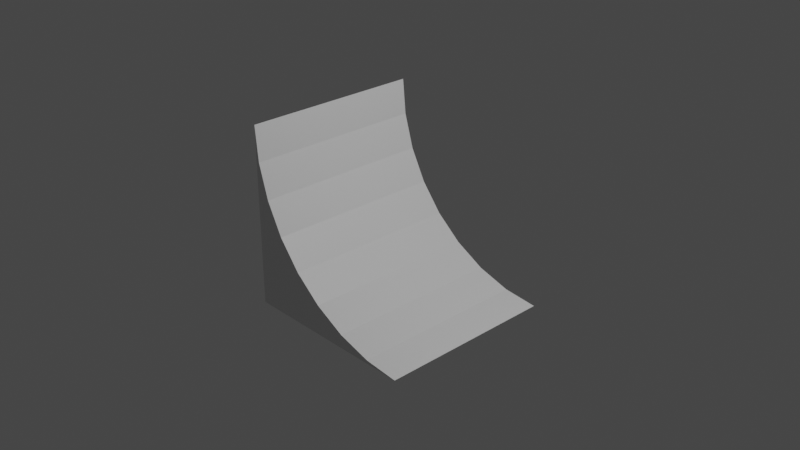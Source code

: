 # Source: curve.blend  (saved by Blender 2.93.20; exported with 4.5.12 LTS)
import bpy
from mathutils import Matrix  # noqa: F401  (used for matrix-valued properties, if any)

bpy.ops.wm.read_factory_settings(use_empty=True)
scene = bpy.context.scene
scene.name = 'Scene'

# ---- collections
col_collection = bpy.data.collections.new('Collection'); scene.collection.children.link(col_collection)

# ---- materials (node trees are filled in below, after node groups)
mat_material = bpy.data.materials.new('Material')
mat_material.alpha_threshold = 0.0
mat_material.use_transparent_shadow = False
mat_material.line_color = (0.0, 0.0, 0.0, 1.0)

# ---- material node trees
mat_material.use_nodes = True; mat_material.node_tree.nodes.clear()
_N = mat_material.node_tree.nodes; _L = mat_material.node_tree.links
n0 = _N.new('ShaderNodeOutputMaterial'); n0.name = 'Material Output'; n0.location = (300, 300)
n1 = _N.new('ShaderNodeBsdfPrincipled'); n1.name = 'Principled BSDF'; n1.location = (10, 300)
n1.distribution = 'GGX'
n1.subsurface_method = 'BURLEY'
n1.inputs[2].default_value = 0.4
n1.inputs[3].default_value = 1.45
n1.inputs[27].default_value = (0.0, 0.0, 0.0, 1.0)
n1.inputs[28].default_value = 1.0
_L.new(n1.outputs[0], n0.inputs[0])
n0.is_active_output = True

# ---- world
world_world = bpy.data.worlds.new('World'); scene.world = world_world
world_world.use_nodes = True; world_world.node_tree.nodes.clear()
_N = world_world.node_tree.nodes; _L = world_world.node_tree.links
n0 = _N.new('ShaderNodeOutputWorld'); n0.name = 'World Output'; n0.location = (300, 300)
n1 = _N.new('ShaderNodeBackground'); n1.name = 'Background'; n1.location = (10, 300)
n1.inputs[0].default_value = (0.05088, 0.05088, 0.05088, 1.0)
_L.new(n1.outputs[0], n0.inputs[0])
n0.is_active_output = True
world_world.color = (0.05088, 0.05088, 0.05088)
world_world.use_sun_shadow = False
world_world.sun_shadow_jitter_overblur = 0.0

# ---- cameras
cam_camera = bpy.data.cameras.new('Camera')
cam_camera.clip_end = 100.0
cam_camera.ortho_scale = 7.314

# ---- lights
light_light = bpy.data.lights.new('Light', 'POINT')
light_light.transmission_factor = 0.0
light_light.energy = 1000.0
light_light.shadow_soft_size = 0.1
light_light.shadow_maximum_resolution = 0.006
light_light.use_absolute_resolution = True

# ---- meshes
me_cube = bpy.data.meshes.new('Cube')
me_cube.from_pydata([(1.0, 1.0, -1.0), (1.0, -1.0, -1.0), (-1.0, 1.0, 1.0), (-1.0, 1.0, -1.0), (-1.0, -1.0, 1.0), (-1.0, -1.0, -1.0), (-1.0, 1.0, 1.0), (-1.0, -1.0, 1.0), (1.0, -1.0, -1.0), (-0.9616, -1.0, 0.6098), (-0.6629, -1.0, -0.1111), (-0.8478, -1.0, 0.2346), (-0.1111, -1.0, -0.6629), (0.6098, -1.0, -0.9616), (1.0, -1.0, -1.0), (0.2346, -1.0, -0.8478), (-0.4142, -1.0, -0.4142), (1.0, 1.0, -1.0), (1.0, 1.0, -1.0), (-0.9616, 1.0, 0.6098), (-0.6629, 1.0, -0.1111), (-0.8478, 1.0, 0.2346), (-0.4142, 1.0, -0.4142), (0.2346, 1.0, -0.8478), (-0.1111, 1.0, -0.6629), (0.6098, 1.0, -0.9616)], [], [(6, 2, 4, 7), (7, 4, 5, 14, 13, 15, 12, 16, 10, 11, 9), (14, 1, 8), (5, 4, 2, 3), (0, 1, 14, 17), (14, 5, 3, 17), (8, 1, 0, 18), (17, 18, 0), (17, 3, 2, 6, 19, 21, 20, 22, 24, 23, 25), (18, 17, 14, 8), (25, 13, 14, 17), (23, 15, 13, 25), (24, 12, 15, 23), (22, 16, 12, 24), (10, 16, 22, 20), (11, 10, 20, 21), (9, 11, 21, 19), (6, 7, 9, 19)])
_uv = me_cube.uv_layers.new(name='UVMap')
_uv.uv.foreach_set('vector', [0.875, 0.5, 0.875, 0.5, 0.875, 0.75, 0.875, 0.75, 0.625, 1.0, 0.625, 1.0, 0.375, 1.0, 0.375, 0.75, 0.3798, 0.7988, 0.394, 0.8457, 0.4171, 0.8889, 0.4482, 0.9268, 0.4861, 0.9579, 0.5293, 0.981, 0.5762, 0.9952, 0.375, 0.75, 0.375, 0.75, 0.375, 0.75, 0.375, 0.0, 0.625, 0.0, 0.625, 0.25, 0.375, 0.25, 0.375, 0.5, 0.375, 0.75, 0.375, 0.75, 0.375, 0.5, 0.375, 0.75, 0.125, 0.75, 0.125, 0.5, 0.375, 0.5, 0.375, 0.75, 0.375, 0.75, 0.375, 0.5, 0.375, 0.5, 0.375, 0.5, 0.375, 0.5, 0.375, 0.5, 0.375, 0.5, 0.375, 0.25, 0.625, 0.25, 0.625, 0.25, 0.5762, 0.2548, 0.5293, 0.269, 0.4861, 0.2921, 0.4482, 0.3232, 0.4171, 0.3611, 0.394, 0.4043, 0.3798, 0.4512, 0.5, 0.625, 0.5, 0.625, 0.5, 0.875, 0.5, 0.875, 0.4688, 0.625, 0.4688, 0.875, 0.5, 0.875, 0.5, 0.625, 0.4375, 0.625, 0.4375, 0.875, 0.4688, 0.875, 0.4688, 0.625, 0.4062, 0.625, 0.4062, 0.875, 0.4375, 0.875, 0.4375, 0.625, 0.375, 0.625, 0.375, 0.875, 0.4062, 0.875, 0.4062, 0.625, 0.3438, 0.875, 0.375, 0.875, 0.375, 0.625, 0.3438, 0.625, 0.3125, 0.875, 0.3438, 0.875, 0.3438, 0.625, 0.3125, 0.625, 0.2812, 0.875, 0.3125, 0.875, 0.3125, 0.625, 0.2812, 0.625, 0.25, 0.625, 0.25, 0.875, 0.2812, 0.875, 0.2812, 0.625])
me_cube.materials.append(mat_material)
me_cube.use_remesh_preserve_volume = False
me_cube.use_remesh_preserve_attributes = False
me_cube.use_mirror_vertex_groups = False
me_cube.update()

# ---- objects
ob_cube = bpy.data.objects.new('Cube', me_cube)
ob_light = bpy.data.objects.new('Light', light_light)
ob_camera = bpy.data.objects.new('Camera', cam_camera)

# ---- transforms, parenting, visibility, modifiers, constraints
ob_cube.location = (0.0, 0.0, 0.0)
ob_cube.lock_rotations_4d = False
ob_cube.empty_display_type = 'ARROWS'
ob_cube.lineart.crease_threshold = 0.0
ob_light.location = (4.076, 1.005, 5.904)
ob_light.rotation_euler = (0.6503, 0.05522, 1.866)
ob_light.lock_rotations_4d = False
ob_light.empty_display_type = 'ARROWS'
ob_light.color = (0.0, 0.0, 0.0, 0.0)
ob_light.lineart.crease_threshold = 0.0
ob_camera.location = (7.359, -6.926, 4.958)
ob_camera.rotation_euler = (1.109, 0.0, 0.8149)
ob_camera.lock_rotations_4d = False
ob_camera.empty_display_type = 'ARROWS'
ob_camera.color = (0.0, 0.0, 0.0, 0.0)
ob_camera.display_type = 'WIRE'
ob_camera.lineart.crease_threshold = 0.0

# ---- collection membership
col_collection.objects.link(ob_cube)
col_collection.objects.link(ob_light)
col_collection.objects.link(ob_camera)

# ---- scene / render settings (as saved in the file)
scene.camera = ob_camera
scene.frame_start = 1; scene.frame_end = 250; scene.frame_set(1)
scene.render.engine = 'BLENDER_EEVEE_NEXT'
scene.cycles.use_denoising = False
scene.cycles.samples = 128
scene.cycles.sampling_pattern = 'TABULATED_SOBOL'
scene.cycles.use_adaptive_sampling = False
scene.cycles.use_light_tree = False
scene.view_settings.view_transform = 'Filmic'
bpy.context.view_layer.update()

